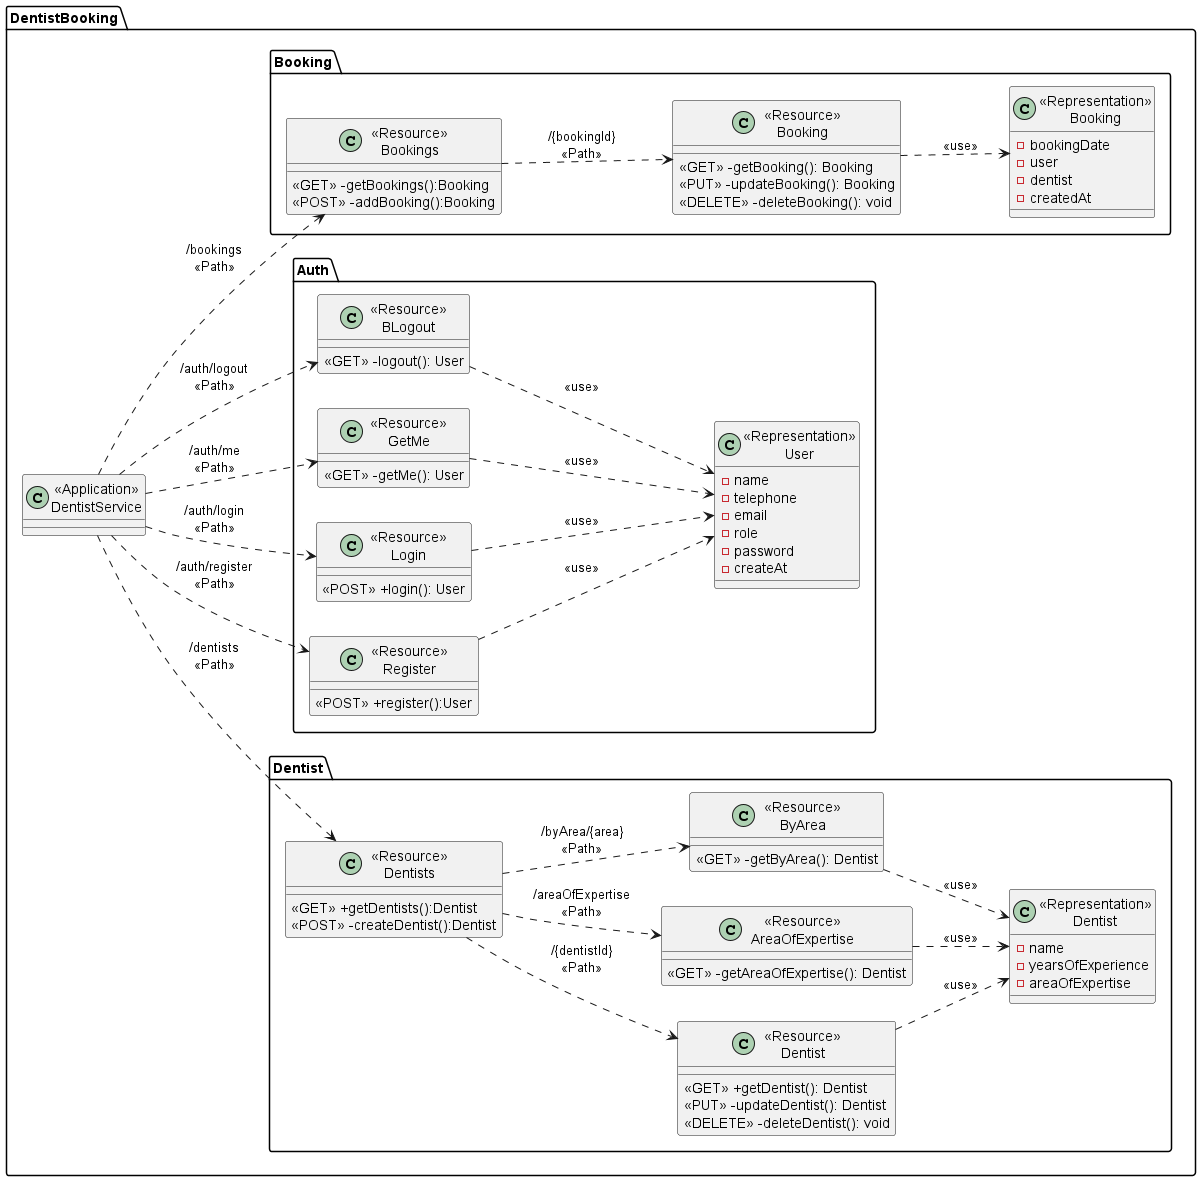

The diagram above was rendered by PlantUML. Its source (embedded in the PNG):
@startuml DentistBooking
left to right direction
package "DentistBooking"{
    class "<<Application>>\nDentistService" as DentistService{}

        package "Dentist"{
            class "<<Resource>>\nDentists" as ResourceDentists{
                <<GET>> +getDentists():Dentist
                <<POST>> -createDentist():Dentist
            }

            class "<<Resource>>\nDentist" as ResourceDentist {
                <<GET>> +getDentist(): Dentist
                <<PUT>> -updateDentist(): Dentist
                <<DELETE>> -deleteDentist(): void
            }

            class "<<Resource>>\nAreaOfExpertise" as ResourceAreaOfExpertise {
                <<GET>> -getAreaOfExpertise(): Dentist
            }

            class "<<Resource>>\nByArea" as ResourceByArea {
                <<GET>> -getByArea(): Dentist
            }

            class "<<Representation>>\nDentist" as RepresentationDentist {
                -name
                -yearsOfExperience
                -areaOfExpertise
            }
        }

        package "Auth"{
            class "<<Resource>>\nRegister" as ResourceRegister{
                <<POST>> +register():User
            }

            class "<<Resource>>\nLogin" as ResourceLogin {
                <<POST>> +login(): User
            }

            class "<<Resource>>\nGetMe" as ResourceGetMe {
                <<GET>> -getMe(): User
            }

            class "<<Resource>>\nBLogout" as ResourceLogout {
                <<GET>> -logout(): User
            }

            class "<<Representation>>\nUser" as RepresentationUser {
                -name
                -telephone
                -email
                -role
                -password
                -createAt
            }
        }

        package "Booking"{
            class "<<Resource>>\nBookings" as ResourceBookings{
                <<GET>> -getBookings():Booking
                <<POST>> -addBooking():Booking
            }

            class "<<Resource>>\nBooking" as ResourceBooking {
                <<GET>> -getBooking(): Booking
                <<PUT>> -updateBooking(): Booking
                <<DELETE>> -deleteBooking(): void
            }

            class "<<Representation>>\nBooking" as RepresentationBooking {
                -bookingDate
                -user
                -dentist
                -createdAt
            }
        }
        
}

' start dentist
DentistService ..> ResourceDentists:"/dentists\n<<Path>>"
ResourceDentists ..> ResourceAreaOfExpertise: "/areaOfExpertise\n<<Path>>"
ResourceAreaOfExpertise ..> RepresentationDentist: "<<use>>"
ResourceDentists ..> ResourceByArea: "/byArea/{area}\n<<Path>>"
ResourceByArea ..> RepresentationDentist: "<<use>>"
ResourceDentists ..> ResourceDentist: "/{dentistId}\n<<Path>>"
ResourceDentist ..> RepresentationDentist: "<<use>>"

' start auth
DentistService ..> ResourceRegister:"/auth/register\n<<Path>>"
ResourceRegister ..> RepresentationUser: "<<use>>"
DentistService ..> ResourceLogin:"/auth/login\n<<Path>>"
ResourceLogin ..> RepresentationUser: "<<use>>"
DentistService ..> ResourceGetMe:"/auth/me\n<<Path>>"
ResourceGetMe ..> RepresentationUser: "<<use>>"
DentistService ..> ResourceLogout:"/auth/logout\n<<Path>>"
ResourceLogout ..> RepresentationUser: "<<use>>"

' start booking
DentistService ..> ResourceBookings:"/bookings\n<<Path>>"
ResourceBookings ..> ResourceBooking: "/{bookingId}\n<<Path>>"
ResourceBooking ..> RepresentationBooking: "<<use>>"

@enduml